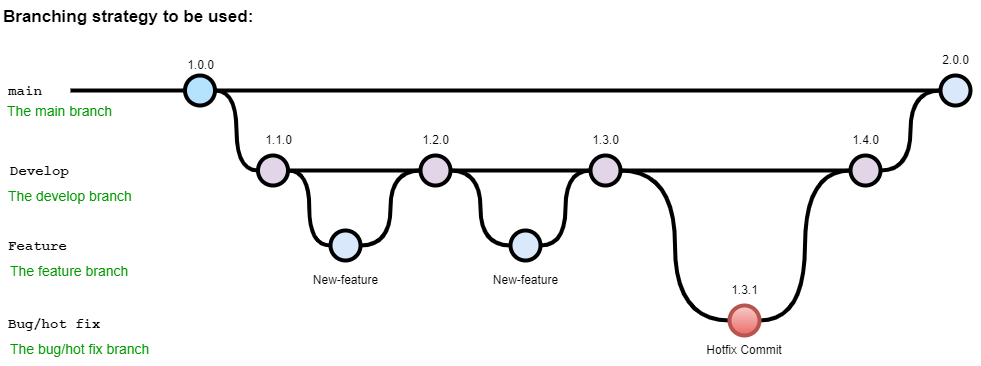

The diagram above was exported from draw.io. Its source (the exported page's mxGraphModel, read from the mxfile embedded in the PNG):
<mxGraphModel dx="1422" dy="697" grid="1" gridSize="10" guides="1" tooltips="1" connect="1" arrows="1" fold="1" page="1" pageScale="1" pageWidth="1100" pageHeight="850" math="0" shadow="0">
  <root>
    <mxCell id="0" />
    <mxCell id="1" parent="0" />
    <UserObject label="Branching strategy to be used:" link="https://nvie.com/posts/a-successful-git-branching-model/" id="9hBKPDzoitwpIBdzFDQ7-6">
      <mxCell style="text;whiteSpace=wrap;html=1;fontStyle=1;fontSize=17;" parent="1" vertex="1">
        <mxGeometry x="91.38" y="90" width="542.25" height="30" as="geometry" />
      </mxCell>
    </UserObject>
    <mxCell id="9hBKPDzoitwpIBdzFDQ7-23" value="" style="edgeStyle=orthogonalEdgeStyle;rounded=0;html=1;jettySize=auto;orthogonalLoop=1;plain-blue;endArrow=none;endFill=0;strokeWidth=4;strokeColor=#000000;" parent="1" source="9hBKPDzoitwpIBdzFDQ7-25" target="9hBKPDzoitwpIBdzFDQ7-26" edge="1">
      <mxGeometry x="304.5" y="180" as="geometry" />
    </mxCell>
    <mxCell id="9hBKPDzoitwpIBdzFDQ7-24" style="edgeStyle=orthogonalEdgeStyle;curved=1;rounded=0;html=1;exitX=1;exitY=0.5;exitPerimeter=0;entryX=0;entryY=0.5;entryPerimeter=0;endArrow=none;endFill=0;jettySize=auto;orthogonalLoop=1;strokeWidth=4;fontSize=15;" parent="1" source="9hBKPDzoitwpIBdzFDQ7-25" target="9hBKPDzoitwpIBdzFDQ7-30" edge="1">
      <mxGeometry relative="1" as="geometry" />
    </mxCell>
    <mxCell id="9hBKPDzoitwpIBdzFDQ7-25" value="" style="verticalLabelPosition=bottom;verticalAlign=top;html=1;strokeWidth=4;shape=mxgraph.flowchart.on-page_reference;plain-blue;gradientColor=none;fillColor=#B5E3Fe;strokeColor=#000000;" parent="1" vertex="1">
      <mxGeometry x="274.5" y="165" width="30" height="30" as="geometry" />
    </mxCell>
    <mxCell id="9hBKPDzoitwpIBdzFDQ7-41" value="" style="edgeStyle=orthogonalEdgeStyle;curved=1;rounded=0;orthogonalLoop=1;jettySize=auto;html=1;endArrow=none;endFill=0;strokeWidth=4;fontFamily=Courier New;fontSize=16;exitX=1;exitY=0.5;exitDx=0;exitDy=0;exitPerimeter=0;entryX=0;entryY=0.5;entryDx=0;entryDy=0;entryPerimeter=0;" parent="1" source="MJNchmX3RVkf9zTa868z-9" target="MJNchmX3RVkf9zTa868z-11" edge="1">
      <mxGeometry relative="1" as="geometry">
        <mxPoint x="780" y="259.5" as="sourcePoint" />
        <mxPoint x="850" y="259.5" as="targetPoint" />
      </mxGeometry>
    </mxCell>
    <mxCell id="9hBKPDzoitwpIBdzFDQ7-26" value="" style="verticalLabelPosition=bottom;verticalAlign=top;html=1;strokeWidth=4;shape=mxgraph.flowchart.on-page_reference;plain-blue;gradientColor=none;strokeColor=#000000;" parent="1" vertex="1">
      <mxGeometry x="1030" y="165" width="30" height="30" as="geometry" />
    </mxCell>
    <mxCell id="9hBKPDzoitwpIBdzFDQ7-43" value="" style="edgeStyle=orthogonalEdgeStyle;curved=1;rounded=0;orthogonalLoop=1;jettySize=auto;html=1;endArrow=none;endFill=0;strokeWidth=4;fontFamily=Courier New;fontSize=16;entryX=0;entryY=0.5;entryDx=0;entryDy=0;entryPerimeter=0;" parent="1" source="9hBKPDzoitwpIBdzFDQ7-40" target="9hBKPDzoitwpIBdzFDQ7-34" edge="1">
      <mxGeometry relative="1" as="geometry">
        <mxPoint x="490" y="260" as="targetPoint" />
      </mxGeometry>
    </mxCell>
    <mxCell id="9hBKPDzoitwpIBdzFDQ7-52" value="" style="edgeStyle=orthogonalEdgeStyle;curved=1;rounded=0;orthogonalLoop=1;jettySize=auto;html=1;endArrow=none;endFill=0;strokeWidth=4;fontFamily=Courier New;fontSize=16;entryX=0;entryY=0.5;entryDx=0;entryDy=0;entryPerimeter=0;exitX=1;exitY=0.5;exitDx=0;exitDy=0;exitPerimeter=0;" parent="1" source="MJNchmX3RVkf9zTa868z-9" target="9hBKPDzoitwpIBdzFDQ7-50" edge="1">
      <mxGeometry relative="1" as="geometry">
        <mxPoint x="729.5" y="445" as="targetPoint" />
        <mxPoint x="750" y="380" as="sourcePoint" />
      </mxGeometry>
    </mxCell>
    <mxCell id="9hBKPDzoitwpIBdzFDQ7-40" value="" style="verticalLabelPosition=bottom;verticalAlign=top;html=1;strokeWidth=4;shape=mxgraph.flowchart.on-page_reference;plain-blue;gradientColor=none;strokeColor=#000000;" parent="1" vertex="1">
      <mxGeometry x="420" y="320" width="30" height="30" as="geometry" />
    </mxCell>
    <mxCell id="9hBKPDzoitwpIBdzFDQ7-56" value="" style="edgeStyle=orthogonalEdgeStyle;curved=1;rounded=0;orthogonalLoop=1;jettySize=auto;html=1;endArrow=none;endFill=0;strokeWidth=4;fontFamily=Courier New;fontSize=16;entryX=0;entryY=0.5;entryDx=0;entryDy=0;entryPerimeter=0;" parent="1" source="9hBKPDzoitwpIBdzFDQ7-42" target="MJNchmX3RVkf9zTa868z-9" edge="1">
      <mxGeometry relative="1" as="geometry">
        <mxPoint x="750" y="335" as="targetPoint" />
      </mxGeometry>
    </mxCell>
    <mxCell id="9hBKPDzoitwpIBdzFDQ7-42" value="" style="verticalLabelPosition=bottom;verticalAlign=top;html=1;strokeWidth=4;shape=mxgraph.flowchart.on-page_reference;plain-blue;gradientColor=none;strokeColor=#000000;" parent="1" vertex="1">
      <mxGeometry x="600" y="320" width="30" height="30" as="geometry" />
    </mxCell>
    <mxCell id="9hBKPDzoitwpIBdzFDQ7-27" value="" style="edgeStyle=orthogonalEdgeStyle;rounded=0;html=1;jettySize=auto;orthogonalLoop=1;strokeWidth=4;endArrow=none;endFill=0;" parent="1" target="9hBKPDzoitwpIBdzFDQ7-25" edge="1">
      <mxGeometry x="204.5" y="180" as="geometry">
        <mxPoint x="160" y="180" as="sourcePoint" />
      </mxGeometry>
    </mxCell>
    <mxCell id="9hBKPDzoitwpIBdzFDQ7-28" value="main" style="text;html=1;strokeColor=none;fillColor=none;align=center;verticalAlign=middle;whiteSpace=wrap;overflow=hidden;fontSize=14;fontStyle=1;fontFamily=Courier New;" parent="1" vertex="1">
      <mxGeometry x="90" y="170" width="50" height="20" as="geometry" />
    </mxCell>
    <mxCell id="9hBKPDzoitwpIBdzFDQ7-30" value="" style="verticalLabelPosition=bottom;verticalAlign=top;html=1;strokeWidth=4;shape=mxgraph.flowchart.on-page_reference;plain-purple;gradientColor=none;strokeColor=#000000;" parent="1" vertex="1">
      <mxGeometry x="347.5" y="245" width="30" height="30" as="geometry" />
    </mxCell>
    <mxCell id="9hBKPDzoitwpIBdzFDQ7-31" style="edgeStyle=orthogonalEdgeStyle;curved=1;rounded=0;html=1;entryX=0;entryY=0.5;entryPerimeter=0;endArrow=none;endFill=0;jettySize=auto;orthogonalLoop=1;strokeWidth=4;fontSize=15;" parent="1" target="9hBKPDzoitwpIBdzFDQ7-34" edge="1">
      <mxGeometry relative="1" as="geometry">
        <mxPoint x="380" y="260" as="sourcePoint" />
      </mxGeometry>
    </mxCell>
    <mxCell id="9hBKPDzoitwpIBdzFDQ7-34" value="" style="verticalLabelPosition=bottom;verticalAlign=top;html=1;strokeWidth=4;shape=mxgraph.flowchart.on-page_reference;plain-purple;gradientColor=none;strokeColor=#000000;" parent="1" vertex="1">
      <mxGeometry x="510" y="245" width="30" height="30" as="geometry" />
    </mxCell>
    <mxCell id="9hBKPDzoitwpIBdzFDQ7-35" value="Develop" style="text;html=1;strokeColor=none;fillColor=none;align=left;verticalAlign=middle;whiteSpace=wrap;overflow=hidden;fontSize=14;fontStyle=1;fontFamily=Courier New;" parent="1" vertex="1">
      <mxGeometry x="97.5" y="250" width="240" height="20" as="geometry" />
    </mxCell>
    <mxCell id="9hBKPDzoitwpIBdzFDQ7-37" value="The main branch&lt;br&gt;" style="text;html=1;strokeColor=none;fillColor=none;align=left;verticalAlign=middle;whiteSpace=wrap;overflow=hidden;fontSize=14;fontStyle=0;fontColor=#009900;" parent="1" vertex="1">
      <mxGeometry x="95.25" y="190" width="132.25" height="20" as="geometry" />
    </mxCell>
    <mxCell id="9hBKPDzoitwpIBdzFDQ7-38" value="The develop branch" style="text;html=1;strokeColor=none;fillColor=none;align=left;verticalAlign=middle;whiteSpace=wrap;overflow=hidden;fontSize=14;fontStyle=0;fontColor=#009900;" parent="1" vertex="1">
      <mxGeometry x="96.25" y="275" width="202.25" height="20" as="geometry" />
    </mxCell>
    <mxCell id="9hBKPDzoitwpIBdzFDQ7-54" value="" style="edgeStyle=orthogonalEdgeStyle;curved=1;rounded=0;orthogonalLoop=1;jettySize=auto;html=1;endArrow=none;endFill=0;strokeWidth=4;fontFamily=Courier New;fontSize=16;entryX=0;entryY=0.5;entryDx=0;entryDy=0;entryPerimeter=0;" parent="1" source="9hBKPDzoitwpIBdzFDQ7-50" target="MJNchmX3RVkf9zTa868z-11" edge="1">
      <mxGeometry relative="1" as="geometry">
        <mxPoint x="890" y="380" as="targetPoint" />
      </mxGeometry>
    </mxCell>
    <mxCell id="9hBKPDzoitwpIBdzFDQ7-50" value="" style="verticalLabelPosition=bottom;verticalAlign=top;html=1;strokeWidth=4;shape=mxgraph.flowchart.on-page_reference;plain-blue;gradientColor=#EA6B66;strokeColor=#B85450;fillColor=#F8CECC;" parent="1" vertex="1">
      <mxGeometry x="819" y="395" width="30" height="30" as="geometry" />
    </mxCell>
    <mxCell id="9hBKPDzoitwpIBdzFDQ7-58" value="Hotfix Commit" style="text;html=1;strokeColor=none;fillColor=none;align=center;verticalAlign=middle;whiteSpace=wrap;overflow=hidden;" parent="1" vertex="1">
      <mxGeometry x="794" y="425" width="80" height="30" as="geometry" />
    </mxCell>
    <mxCell id="MJNchmX3RVkf9zTa868z-1" value="" style="edgeStyle=orthogonalEdgeStyle;curved=1;rounded=0;orthogonalLoop=1;jettySize=auto;html=1;endArrow=none;endFill=0;strokeWidth=4;fontFamily=Courier New;fontSize=16;entryX=0;entryY=0.5;entryDx=0;entryDy=0;entryPerimeter=0;exitX=1;exitY=0.5;exitDx=0;exitDy=0;exitPerimeter=0;" edge="1" parent="1" source="9hBKPDzoitwpIBdzFDQ7-30" target="9hBKPDzoitwpIBdzFDQ7-40">
      <mxGeometry relative="1" as="geometry">
        <mxPoint x="298.5" y="344.5" as="sourcePoint" />
        <mxPoint x="368.5" y="344.5" as="targetPoint" />
      </mxGeometry>
    </mxCell>
    <mxCell id="MJNchmX3RVkf9zTa868z-2" value="Feature" style="text;html=1;strokeColor=none;fillColor=none;align=left;verticalAlign=middle;whiteSpace=wrap;overflow=hidden;fontSize=14;fontStyle=1;fontFamily=Courier New;" vertex="1" parent="1">
      <mxGeometry x="96.25" y="325" width="240" height="20" as="geometry" />
    </mxCell>
    <mxCell id="MJNchmX3RVkf9zTa868z-3" value="The feature branch" style="text;html=1;strokeColor=none;fillColor=none;align=left;verticalAlign=middle;whiteSpace=wrap;overflow=hidden;fontSize=14;fontStyle=0;fontColor=#009900;" vertex="1" parent="1">
      <mxGeometry x="97.5" y="350" width="202.25" height="20" as="geometry" />
    </mxCell>
    <mxCell id="MJNchmX3RVkf9zTa868z-6" value="" style="edgeStyle=orthogonalEdgeStyle;curved=1;rounded=0;orthogonalLoop=1;jettySize=auto;html=1;endArrow=none;endFill=0;strokeWidth=4;fontFamily=Courier New;fontSize=16;exitX=1;exitY=0.5;exitDx=0;exitDy=0;exitPerimeter=0;entryX=0;entryY=0.5;entryDx=0;entryDy=0;entryPerimeter=0;" edge="1" parent="1" source="9hBKPDzoitwpIBdzFDQ7-34" target="9hBKPDzoitwpIBdzFDQ7-42">
      <mxGeometry relative="1" as="geometry">
        <mxPoint x="580" y="259.5" as="sourcePoint" />
        <mxPoint x="650" y="259.5" as="targetPoint" />
      </mxGeometry>
    </mxCell>
    <mxCell id="MJNchmX3RVkf9zTa868z-7" value="New-feature" style="text;html=1;align=center;verticalAlign=middle;resizable=0;points=[];autosize=1;strokeColor=none;fillColor=none;" vertex="1" parent="1">
      <mxGeometry x="390" y="355" width="90" height="30" as="geometry" />
    </mxCell>
    <mxCell id="MJNchmX3RVkf9zTa868z-8" value="New-feature" style="text;html=1;align=center;verticalAlign=middle;resizable=0;points=[];autosize=1;strokeColor=none;fillColor=none;" vertex="1" parent="1">
      <mxGeometry x="570" y="355" width="90" height="30" as="geometry" />
    </mxCell>
    <mxCell id="MJNchmX3RVkf9zTa868z-9" value="" style="verticalLabelPosition=bottom;verticalAlign=top;html=1;strokeWidth=4;shape=mxgraph.flowchart.on-page_reference;plain-purple;gradientColor=none;strokeColor=#000000;" vertex="1" parent="1">
      <mxGeometry x="680" y="245" width="30" height="30" as="geometry" />
    </mxCell>
    <mxCell id="MJNchmX3RVkf9zTa868z-10" value="" style="edgeStyle=orthogonalEdgeStyle;curved=1;rounded=0;orthogonalLoop=1;jettySize=auto;html=1;endArrow=none;endFill=0;strokeWidth=4;fontFamily=Courier New;fontSize=16;exitX=1;exitY=0.5;exitDx=0;exitDy=0;exitPerimeter=0;entryX=0;entryY=0.5;entryDx=0;entryDy=0;entryPerimeter=0;" edge="1" parent="1" source="9hBKPDzoitwpIBdzFDQ7-34" target="MJNchmX3RVkf9zTa868z-9">
      <mxGeometry relative="1" as="geometry">
        <mxPoint x="570" y="259.5" as="sourcePoint" />
        <mxPoint x="640" y="259.5" as="targetPoint" />
      </mxGeometry>
    </mxCell>
    <mxCell id="MJNchmX3RVkf9zTa868z-11" value="" style="verticalLabelPosition=bottom;verticalAlign=top;html=1;strokeWidth=4;shape=mxgraph.flowchart.on-page_reference;plain-purple;gradientColor=none;strokeColor=#000000;" vertex="1" parent="1">
      <mxGeometry x="940" y="245" width="30" height="30" as="geometry" />
    </mxCell>
    <mxCell id="MJNchmX3RVkf9zTa868z-13" value="" style="edgeStyle=orthogonalEdgeStyle;curved=1;rounded=0;orthogonalLoop=1;jettySize=auto;html=1;endArrow=none;endFill=0;strokeWidth=4;fontFamily=Courier New;fontSize=16;exitX=1;exitY=0.5;exitDx=0;exitDy=0;exitPerimeter=0;entryX=0;entryY=0.5;entryDx=0;entryDy=0;entryPerimeter=0;" edge="1" parent="1" source="MJNchmX3RVkf9zTa868z-11" target="9hBKPDzoitwpIBdzFDQ7-26">
      <mxGeometry relative="1" as="geometry">
        <mxPoint x="1010" y="259.5" as="sourcePoint" />
        <mxPoint x="1080" y="259.5" as="targetPoint" />
      </mxGeometry>
    </mxCell>
    <mxCell id="MJNchmX3RVkf9zTa868z-14" value="1.1.0" style="text;html=1;align=center;verticalAlign=middle;resizable=0;points=[];autosize=1;strokeColor=none;fillColor=none;" vertex="1" parent="1">
      <mxGeometry x="342.5" y="215" width="50" height="30" as="geometry" />
    </mxCell>
    <mxCell id="MJNchmX3RVkf9zTa868z-15" value="1.2.0" style="text;html=1;align=center;verticalAlign=middle;resizable=0;points=[];autosize=1;strokeColor=none;fillColor=none;" vertex="1" parent="1">
      <mxGeometry x="500" y="215" width="50" height="30" as="geometry" />
    </mxCell>
    <mxCell id="MJNchmX3RVkf9zTa868z-16" value="1.3.0" style="text;html=1;align=center;verticalAlign=middle;resizable=0;points=[];autosize=1;strokeColor=none;fillColor=none;" vertex="1" parent="1">
      <mxGeometry x="670" y="215" width="50" height="30" as="geometry" />
    </mxCell>
    <mxCell id="MJNchmX3RVkf9zTa868z-17" value="1.3.1" style="text;html=1;align=center;verticalAlign=middle;resizable=0;points=[];autosize=1;strokeColor=none;fillColor=none;" vertex="1" parent="1">
      <mxGeometry x="809" y="365" width="50" height="30" as="geometry" />
    </mxCell>
    <mxCell id="MJNchmX3RVkf9zTa868z-18" value="1.4.0" style="text;html=1;align=center;verticalAlign=middle;resizable=0;points=[];autosize=1;strokeColor=none;fillColor=none;" vertex="1" parent="1">
      <mxGeometry x="930" y="215" width="50" height="30" as="geometry" />
    </mxCell>
    <mxCell id="MJNchmX3RVkf9zTa868z-19" value="2.0.0" style="text;html=1;align=center;verticalAlign=middle;resizable=0;points=[];autosize=1;strokeColor=none;fillColor=none;" vertex="1" parent="1">
      <mxGeometry x="1020" y="135" width="50" height="30" as="geometry" />
    </mxCell>
    <mxCell id="MJNchmX3RVkf9zTa868z-20" value="1.0.0" style="text;html=1;align=center;verticalAlign=middle;resizable=0;points=[];autosize=1;strokeColor=none;fillColor=none;" vertex="1" parent="1">
      <mxGeometry x="264.5" y="140" width="50" height="30" as="geometry" />
    </mxCell>
    <mxCell id="MJNchmX3RVkf9zTa868z-21" value="Bug/hot fix" style="text;html=1;strokeColor=none;fillColor=none;align=left;verticalAlign=middle;whiteSpace=wrap;overflow=hidden;fontSize=14;fontStyle=1;fontFamily=Courier New;" vertex="1" parent="1">
      <mxGeometry x="96.25" y="403" width="240" height="20" as="geometry" />
    </mxCell>
    <mxCell id="MJNchmX3RVkf9zTa868z-22" value="The bug/hot fix branch" style="text;html=1;strokeColor=none;fillColor=none;align=left;verticalAlign=middle;whiteSpace=wrap;overflow=hidden;fontSize=14;fontStyle=0;fontColor=#009900;" vertex="1" parent="1">
      <mxGeometry x="97.5" y="428" width="202.25" height="20" as="geometry" />
    </mxCell>
  </root>
</mxGraphModel>